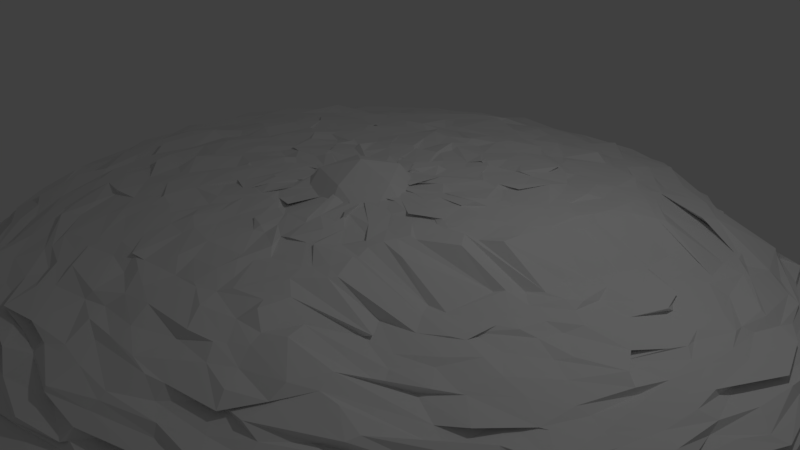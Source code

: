 # Source: BGisland.blend  (saved by Blender 2.79.0; exported with 4.5.12 LTS)
import bpy
from mathutils import Matrix  # noqa: F401  (used for matrix-valued properties, if any)

bpy.ops.wm.read_factory_settings(use_empty=True)
scene = bpy.context.scene
scene.name = 'Scene'

# ---- collections
col_collection_1 = bpy.data.collections.new('Collection 1'); scene.collection.children.link(col_collection_1)

# ---- world
world_world = bpy.data.worlds.new('World'); scene.world = world_world
world_world.color = (0.05088, 0.05088, 0.05088)
world_world.use_sun_shadow = False
world_world.sun_shadow_jitter_overblur = 0.0
world_world.cycles.sampling_method = 'MANUAL'

# ---- cameras
cam_camera = bpy.data.cameras.new('Camera')
cam_camera.clip_end = 100.0
cam_camera.lens = 35.0
cam_camera.sensor_width = 32.0
cam_camera.sensor_height = 18.0
cam_camera.ortho_scale = 7.314
cam_camera.dof.focus_distance = 0.0
cam_camera.dof.aperture_fstop = 128.0

# ---- lights
light_lamp = bpy.data.lights.new('Lamp', 'POINT')
light_lamp.transmission_factor = 0.0
light_lamp.cutoff_distance = 30.0
light_lamp.energy = 100.0
light_lamp.shadow_buffer_clip_start = 1.001
light_lamp.shadow_soft_size = 0.1
light_lamp.shadow_maximum_resolution = 0.006
light_lamp.use_absolute_resolution = True

# ---- meshes
me_sphere = bpy.data.meshes.new('Sphere')
me_sphere.from_pydata([(0.0365, 0.3392, 5.016), (0.05754, 0.3752, 5.001), (0.1407, 0.7942, 4.857), (-0.1348, 1.42, 4.819), (-0.1518, 1.664, 4.65), (-0.1499, 1.763, 4.81), (-0.1139, 2.161, 4.345), (-0.0254, 2.43, 4.385), (0.04556, 2.629, 4.378), (-0.002846, 2.983, 4.023), (0.06747, 2.921, 3.817), (0.01959, 3.415, 3.613), (-0.004091, 3.649, 3.417), (0.03315, 3.82, 3.19), (-0.0443, 4.15, 2.878), (0.01886, 4.08, 2.498), (0.01295, 4.207, 2.29), (0.1067, 4.474, 2.166), (-0.1286, 4.703, 1.897), (-0.1213, 4.622, 1.573), (0.08657, 4.945, 1.28), (-0.1913, 4.978, 0.7319), (-0.02602, 4.993, 0.7148), (0.06923, 4.97, 0.2187), (0.1943, 4.782, 0.04488), (0.02432, 0.2904, 5.027), (0.08631, 0.6201, 4.978), (-0.05086, 0.8487, 5.055), (0.1276, 1.218, 4.921), (0.3062, 1.474, 4.723), (0.2295, 1.819, 4.654), (0.1569, 1.976, 4.498), (0.4092, 2.427, 4.188), (0.4893, 2.804, 4.316), (0.3502, 2.872, 3.968), (0.4326, 3.253, 3.903), (0.4459, 3.366, 3.613), (0.3053, 3.589, 3.362), (0.4692, 3.717, 3.113), (0.5066, 4.013, 2.939), (0.6959, 4.361, 2.827), (0.5516, 4.343, 2.409), (0.6592, 4.374, 1.92), (0.7722, 4.749, 1.878), (0.7771, 4.6, 1.668), (0.7024, 4.781, 1.362), (0.4681, 4.957, 0.928), (0.513, 4.856, 0.775), (0.6273, 4.954, 0.3806), (0.8169, 4.944, 0.08411), (0.1813, 0.1506, 5.05), (0.1217, 0.6676, 5.153), (0.3478, 0.7744, 4.748), (0.4865, 1.184, 4.814), (0.3894, 1.756, 4.737), (0.4421, 1.599, 4.823), (0.5379, 2.023, 4.522), (0.4602, 2.384, 4.402), (0.6574, 2.599, 4.218), (0.6859, 2.758, 3.901), (0.7876, 2.937, 3.759), (1.027, 3.404, 3.854), (1.064, 3.532, 3.385), (1.054, 3.744, 2.995), (1.206, 3.826, 2.998), (0.9232, 4.19, 2.651), (1.104, 4.297, 2.386), (1.219, 4.532, 2.082), (1.201, 4.603, 1.924), (1.318, 4.773, 1.535), (1.32, 4.805, 1.146), (1.226, 4.598, 0.7295), (1.334, 4.858, 0.6396), (1.268, 4.727, 0.3423), (1.152, 4.812, 0.08197), (0.09887, 0.5097, 4.985), (0.08157, 0.5906, 4.957), (0.2549, 0.9772, 5.125), (0.3342, 1.054, 4.877), (0.5942, 1.554, 4.81), (0.7254, 1.505, 4.56), (0.7986, 1.973, 4.546), (1.144, 2.355, 4.45), (1.015, 2.506, 4.231), (0.9739, 2.641, 3.956), (0.9254, 2.838, 3.893), (1.268, 3.273, 3.539), (1.537, 3.164, 3.457), (1.451, 3.513, 3.227), (1.599, 3.854, 2.966), (1.518, 3.901, 2.698), (1.678, 4.328, 2.372), (1.676, 4.256, 2.149), (1.645, 4.325, 1.797), (1.757, 4.501, 1.536), (1.783, 4.418, 1.27), (1.82, 4.361, 0.9057), (1.753, 4.523, 0.5965), (1.783, 4.56, 0.4418), (1.866, 4.698, -0.2737), (0.07828, 0.1289, 5.093), (0.4596, 0.4283, 5.079), (0.3999, 0.785, 4.929), (0.7613, 1.167, 4.793), (0.672, 1.361, 4.734), (0.8964, 1.75, 4.585), (0.9685, 1.759, 4.682), (1.152, 2.107, 4.39), (1.273, 2.35, 4.169), (1.319, 2.495, 3.933), (1.707, 2.745, 3.778), (1.85, 3.092, 3.707), (1.723, 3.198, 3.443), (1.769, 3.27, 3.022), (1.972, 3.438, 2.988), (2.069, 3.515, 2.581), (2.142, 3.857, 2.391), (2.142, 3.93, 2.09), (2.075, 3.999, 1.859), (2.305, 4.154, 1.513), (2.315, 4.286, 1.249), (2.33, 4.231, 0.8778), (2.392, 4.343, 0.6158), (2.389, 4.382, 0.322), (2.536, 4.384, 0.2342), (0.2351, 0.2513, 5.082), (0.4004, 0.5123, 5.063), (0.4824, 0.7859, 4.982), (0.8972, 1.132, 4.873), (0.8896, 1.208, 4.727), (1.322, 1.317, 4.657), (1.134, 1.799, 4.517), (1.504, 2.064, 4.206), (1.394, 2.133, 4.121), (1.716, 2.385, 4.031), (1.897, 2.581, 3.86), (2.05, 2.829, 3.656), (2.168, 2.982, 3.356), (2.246, 3.12, 3.168), (2.176, 3.195, 2.929), (2.459, 3.493, 2.554), (2.647, 3.587, 2.379), (2.678, 3.675, 2.111), (2.75, 3.727, 1.875), (2.523, 3.897, 1.565), (2.87, 3.709, 1.247), (2.747, 3.715, 0.9155), (2.919, 3.824, 0.8157), (3.431, 4.15, -1.37), (2.866, 4.13, -0.009633), (0.4285, 0.31, 5.035), (0.4089, 0.4267, 4.965), (0.6519, 0.6672, 4.912), (0.8554, 0.9034, 4.796), (1.107, 1.116, 4.715), (1.07, 1.225, 4.752), (1.476, 1.722, 4.636), (1.677, 1.699, 4.365), (1.868, 1.986, 4.233), (2.003, 2.141, 3.915), (2.307, 2.349, 3.905), (2.32, 2.614, 3.646), (2.297, 2.866, 3.342), (2.52, 2.705, 2.948), (3.455, 3.137, 1.364), (2.902, 3.024, 2.671), (3.001, 3.229, 2.411), (3.621, 3.667, 0.7248), (3.615, 3.684, 0.4618), (3.671, 3.742, -0.04761), (3.94, 3.746, -0.05228), (3.845, 3.8, -0.5923), (3.846, 3.999, -0.7032), (3.856, 3.897, -1.19), (3.774, 3.892, -1.537), (0.1309, 0.203, 5.179), (0.4654, 0.4547, 5.09), (0.646, 0.6665, 4.998), (0.8476, 0.6165, 4.777), (1.273, 0.7552, 4.841), (1.161, 1.21, 4.55), (1.8, 1.301, 4.499), (1.846, 1.56, 4.378), (1.869, 1.664, 4.16), (2.292, 1.86, 4.061), (2.475, 2.034, 3.89), (2.714, 2.24, 3.573), (2.798, 2.327, 3.421), (3.497, 2.518, 1.581), (3.55, 2.805, 1.441), (3.642, 2.839, 1.069), (3.858, 3.004, 0.8836), (4.0, 3.05, 0.3379), (4.021, 3.182, 0.3074), (4.1, 3.252, 0.06697), (4.081, 3.368, -0.3117), (4.205, 3.135, -0.3911), (4.38, 3.476, -0.6612), (4.207, 3.503, -1.223), (4.277, 3.38, -1.562), (0.08058, 0.1476, 4.986), (0.3414, 0.4303, 4.857), (0.8133, 0.4863, 4.894), (1.077, 0.5332, 4.952), (1.49, 0.7488, 4.689), (1.582, 0.9385, 4.677), (1.746, 1.223, 4.488), (2.191, 1.306, 4.399), (2.261, 1.572, 4.222), (2.38, 1.491, 3.966), (3.107, 1.915, 2.42), (3.407, 2.132, 2.136), (3.598, 2.065, 1.774), (3.797, 2.42, 1.651), (3.836, 2.185, 1.424), (3.839, 2.523, 1.345), (4.238, 2.708, 0.6741), (4.427, 2.562, 0.7311), (4.333, 2.792, 0.4256), (4.311, 2.789, -0.07505), (4.506, 2.863, -0.2739), (4.636, 2.607, -0.6271), (4.786, 2.795, -0.9224), (4.821, 2.725, -1.303), (4.814, 3.119, -1.354), (0.2636, 0.1841, 4.992), (0.3348, 0.1377, 5.089), (0.8816, 0.5185, 4.89), (1.31, 0.5367, 5.062), (1.413, 0.6418, 4.745), (1.419, 0.9177, 4.732), (2.168, 0.8988, 4.427), (2.19, 1.008, 4.371), (2.418, 1.147, 4.227), (3.106, 1.507, 2.476), (3.137, 1.44, 2.491), (3.395, 1.607, 2.18), (3.682, 1.839, 1.939), (3.9, 1.91, 1.469), (4.29, 1.884, 1.468), (4.36, 1.863, 1.324), (4.499, 1.94, 0.8315), (4.546, 2.15, 0.6142), (4.615, 2.207, 0.3275), (4.705, 2.394, 0.02807), (4.806, 2.31, -0.2383), (4.939, 2.201, -0.4501), (4.933, 2.332, -0.8481), (4.997, 2.478, -1.15), (4.995, 2.364, -1.511), (0.1854, 0.07419, 5.034), (0.6083, 0.2033, 4.973), (0.9252, 0.335, 4.985), (1.218, 0.3895, 4.877), (1.216, 0.3253, 4.792), (1.81, 0.5508, 4.581), (2.006, 0.6534, 4.502), (2.215, 0.8043, 4.316), (2.987, 1.051, 2.769), (3.347, 0.9577, 2.468), (3.624, 1.244, 2.435), (3.493, 1.351, 2.296), (4.099, 1.423, 1.709), (4.314, 1.278, 1.55), (4.284, 1.465, 1.323), (4.391, 1.555, 1.014), (4.772, 1.766, 0.8697), (4.762, 1.593, 0.6736), (4.921, 1.722, 0.3025), (5.073, 1.888, 0.237), (5.163, 1.89, -0.3348), (5.038, 1.545, -0.4858), (5.154, 1.704, -0.9203), (5.259, 1.698, -1.218), (5.38, 1.926, -1.374), (0.328, 0.06412, 5.054), (0.4678, 0.2197, 4.968), (0.8653, 0.1701, 4.932), (1.215, 0.4669, 4.828), (1.492, 0.2663, 4.765), (1.806, 0.4495, 4.527), (2.091, 0.4074, 4.522), (2.879, 0.688, 2.7), (3.092, 0.6929, 2.788), (3.481, 0.7581, 2.464), (3.734, 0.8705, 2.479), (3.733, 0.9916, 2.084), (4.068, 0.9064, 1.894), (4.135, 0.7348, 1.736), (4.435, 0.987, 1.436), (4.608, 1.008, 1.171), (4.984, 1.103, 0.9573), (4.884, 1.094, 0.5743), (5.041, 1.097, 0.5092), (5.104, 1.138, 0.06923), (5.23, 1.129, -0.2762), (5.277, 1.357, -0.5924), (5.329, 1.104, -0.8984), (5.356, 1.238, -1.12), (5.358, 1.049, -1.65), (0.295, 0.01782, 4.942), (0.5963, 0.07675, 4.976), (1.075, 0.03287, 4.92), (1.343, -0.1416, 4.733), (1.516, 0.03361, 4.688), (1.835, 0.001937, 4.463), (2.091, 0.1295, 4.636), (2.746, 0.3962, 2.875), (3.113, 0.2378, 2.883), (3.157, 0.4643, 2.548), (3.546, 0.4548, 2.408), (4.068, 0.3653, 1.983), (4.157, 0.5751, 1.878), (4.273, 0.4547, 1.657), (4.412, 0.5738, 1.511), (4.64, 0.2829, 1.288), (4.665, 0.6368, 0.7334), (4.987, 0.5302, 0.5987), (5.202, 0.3237, 0.1619), (5.375, 0.4051, -0.1431), (5.304, 0.5482, -0.3231), (5.403, 0.4996, -0.5478), (5.41, 0.5203, -0.8953), (5.513, 0.3163, -1.107), (5.442, 0.5439, -1.501), (0.3227, -0.2334, 5.115), (0.5767, 0.00383, 4.928), (0.9753, -0.245, 4.979), (1.315, -0.03187, 4.887), (1.491, -0.1149, 4.741), (1.69, -0.06605, 4.706), (2.75, 0.06439, 2.97), (2.982, 0.09595, 3.005), (3.138, 0.07031, 2.721), (3.335, -0.03929, 2.507), (3.858, 0.01074, 2.198), (3.812, 0.07589, 1.916), (3.844, -0.156, 1.898), (4.307, -0.01231, 1.685), (4.509, -0.02554, 1.422), (4.667, -0.09232, 1.198), (4.839, 0.008318, 0.814), (4.845, -0.1587, 0.4167), (5.032, 0.0138, 0.2951), (5.198, -0.06221, 0.008596), (5.179, -0.1022, -0.06697), (5.402, -0.04512, -0.7203), (5.439, -0.01049, -0.9835), (5.54, -0.1716, -1.238), (5.34, -0.1444, -1.488), (0.3703, 0.02914, 4.959), (0.6162, -0.1165, 4.968), (0.8911, -0.1931, 4.924), (1.099, -0.07069, 4.763), (1.471, -0.165, 4.728), (1.866, -0.306, 4.739), (2.554, -0.03745, 2.797), (2.782, -0.25, 2.888), (3.044, -0.313, 2.71), (3.238, -0.2497, 2.291), (3.576, -0.5166, 2.335), (4.045, -0.3089, 2.248), (4.187, -0.4016, 1.92), (4.211, -0.36, 1.502), (4.306, -0.3947, 1.632), (4.615, -0.5601, 1.176), (4.814, -0.658, 1.057), (4.952, -0.7439, 0.6403), (4.864, -0.6757, 0.2542), (5.152, -0.7868, -0.1583), (5.188, -0.6305, -0.2159), (5.272, -0.6795, -0.585), (5.332, -0.5794, -0.7517), (5.308, -0.735, -1.218), (5.359, -0.4545, -1.385), (0.2909, -0.09782, 5.015), (0.5318, -0.1106, 4.952), (0.7536, -0.4333, 4.778), (1.146, -0.3527, 4.84), (1.439, -0.5725, 4.768), (2.365, -0.3322, 2.971), (2.472, -0.2535, 3.127), (2.758, -0.5545, 2.861), (2.982, -0.6306, 2.769), (3.149, -0.5562, 2.486), (3.437, -0.6584, 2.166), (3.714, -0.8061, 2.099), (3.96, -1.009, 1.856), (4.095, -0.9686, 1.575), (4.293, -1.031, 1.446), (4.473, -1.073, 1.242), (4.775, -1.307, 0.9252), (4.755, -1.179, 0.6338), (4.871, -1.205, 0.3329), (4.962, -1.192, 0.08791), (5.231, -1.363, -0.2116), (5.307, -1.374, -0.563), (4.968, -1.324, -0.8593), (5.274, -1.192, -1.228), (5.145, -1.267, -1.624), (0.3225, -0.0149, 5.015), (0.4607, -0.2063, 4.978), (0.7431, -0.5938, 4.763), (1.359, -0.5731, 4.885), (1.308, -0.7315, 4.852), (1.564, -0.8961, 4.508), (2.305, -0.98, 2.928), (2.777, -0.7524, 2.803), (2.643, -0.9897, 2.607), (3.06, -0.9908, 2.449), (3.313, -1.266, 2.396), (3.627, -1.284, 2.066), (3.901, -1.462, 1.727), (3.978, -1.411, 1.672), (4.262, -1.695, 1.533), (4.366, -1.569, 1.21), (4.531, -1.715, 0.8966), (4.706, -1.609, 0.6402), (4.808, -1.503, 0.2528), (4.837, -1.8, 0.0855), (4.782, -1.979, -0.2912), (4.988, -1.984, -0.528), (4.86, -1.753, -0.6771), (5.018, -1.667, -1.151), (4.853, -1.879, -1.592), (0.2648, -0.1675, 4.99), (0.3982, -0.4067, 4.953), (0.7299, -0.2659, 4.817), (1.059, -0.6436, 4.841), (1.265, -0.8954, 4.898), (2.09, -1.028, 2.993), (2.559, -1.005, 2.851), (2.605, -1.242, 2.834), (2.736, -1.143, 2.711), (3.022, -1.214, 2.61), (3.139, -1.696, 2.218), (3.222, -1.672, 2.143), (3.555, -1.958, 2.043), (3.609, -1.576, 1.665), (3.805, -1.878, 1.648), (3.927, -1.942, 1.227), (4.155, -2.124, 0.8952), (4.259, -2.207, 0.5602), (4.43, -2.323, 0.5382), (4.233, -2.23, 0.08506), (4.658, -2.371, -0.04645), (4.619, -2.412, -0.5634), (4.371, -2.74, 0.6236), (4.656, -2.44, -1.249), (4.698, -2.441, -1.495), (0.2469, -0.3469, 5.073), (0.3374, -0.195, 4.799), (0.8464, -0.7385, 4.932), (1.113, -1.011, 4.828), (1.204, -1.066, 4.734), (1.267, -1.252, 4.62), (2.179, -1.204, 3.016), (2.338, -1.44, 2.83), (2.769, -1.51, 2.661), (2.78, -1.627, 2.409), (2.998, -1.89, 2.42), (2.889, -1.977, 2.093), (3.279, -2.142, 1.906), (3.531, -2.234, 1.547), (3.114, -2.839, 2.845), (3.609, -2.403, 1.155), (3.844, -2.584, 0.8915), (3.911, -2.488, 0.5537), (3.703, -3.088, 1.804), (4.321, -2.713, 0.08509), (3.498, -3.045, 1.111), (3.767, -3.106, 0.9949), (3.781, -3.145, 0.5598), (3.62, -3.041, 0.2759), (3.863, -3.148, 0.03742), (0.08509, -0.2745, 4.928), (0.5435, -0.3198, 4.731), (0.42, -0.7254, 4.983), (1.062, -0.8988, 4.659), (0.933, -1.206, 4.639), (1.23, -1.299, 4.66), (1.416, -1.666, 4.554), (1.94, -1.57, 2.935), (2.405, -1.809, 2.653), (2.535, -1.988, 2.52), (2.642, -2.163, 2.266), (2.456, -2.573, 3.639), (2.534, -2.802, 3.419), (2.766, -2.778, 3.246), (3.088, -2.984, 2.836), (2.839, -3.146, 2.512), (3.027, -3.14, 2.482), (3.065, -3.52, 2.249), (3.394, -3.338, 1.782), (3.173, -3.498, 1.537), (3.385, -3.552, 1.28), (3.483, -3.825, 0.9639), (3.398, -3.574, 0.6293), (3.512, -3.725, 0.304), (3.719, -3.79, -0.1792), (0.03569, -0.306, 4.914), (0.3854, -0.4719, 4.958), (0.5856, -0.8885, 5.153), (0.732, -0.9906, 4.842), (0.7681, -1.459, 4.806), (1.218, -1.593, 4.566), (1.371, -1.757, 4.556), (2.139, -1.829, 3.074), (2.044, -1.872, 2.901), (1.739, -2.347, 3.936), (1.841, -2.616, 4.093), (2.309, -2.986, 3.738), (2.338, -3.197, 3.332), (2.387, -3.056, 3.325), (2.341, -3.482, 3.144), (2.563, -3.481, 2.676), (2.63, -3.631, 2.408), (2.803, -3.75, 2.177), (2.767, -3.81, 1.828), (2.893, -4.023, 1.447), (2.853, -3.725, 1.368), (2.886, -4.132, 0.817), (2.992, -4.09, 0.6149), (2.982, -4.348, 0.2138), (2.752, -4.159, -0.01905), (0.09778, -0.4241, 5.168), (0.3077, -0.5596, 4.982), (0.5661, -0.8861, 4.674), (0.592, -1.185, 4.912), (0.7078, -1.334, 4.715), (1.061, -1.71, 4.505), (1.119, -2.044, 4.564), (1.373, -2.222, 4.39), (1.336, -2.595, 4.457), (1.566, -2.724, 3.899), (1.642, -2.899, 3.828), (1.795, -3.138, 3.508), (1.977, -3.406, 3.539), (2.099, -3.574, 3.165), (1.935, -3.462, 2.972), (2.176, -3.74, 2.574), (2.448, -3.983, 2.5), (2.234, -4.078, 2.172), (2.265, -3.875, 1.967), (2.352, -4.232, 1.558), (2.425, -4.333, 1.251), (2.348, -4.479, 1.199), (2.58, -4.354, 0.4056), (2.489, -4.448, 0.3083), (2.487, -4.44, -0.005666), (0.06835, -0.08983, 4.875), (0.203, -0.4926, 4.927), (0.291, -0.981, 4.889), (0.5377, -1.146, 4.887), (0.4618, -1.558, 4.814), (0.6499, -1.464, 4.678), (0.9982, -1.799, 4.52), (0.8475, -2.547, 4.425), (1.226, -2.445, 4.401), (1.242, -2.78, 4.045), (1.466, -3.038, 3.756), (1.362, -3.119, 3.823), (1.543, -3.312, 3.574), (1.463, -3.699, 3.22), (1.511, -3.831, 2.714), (1.775, -3.969, 2.689), (1.922, -4.016, 2.273), (1.932, -4.218, 2.082), (1.595, -4.091, 1.892), (1.825, -4.303, 1.5), (1.846, -4.602, 1.281), (1.811, -4.854, 0.9633), (2.046, -4.876, 0.6162), (1.841, -4.715, 0.4925), (1.83, -4.664, -0.01216), (0.07317, -0.3756, 5.04), (0.1275, -0.638, 5.182), (0.1685, -0.8644, 5.089), (0.3123, -1.212, 4.846), (0.3284, -1.578, 4.656), (0.6023, -1.907, 4.458), (0.5177, -2.061, 4.481), (0.6538, -2.41, 4.346), (0.7262, -2.666, 4.214), (0.8402, -2.93, 4.242), (1.062, -3.212, 3.99), (0.9918, -3.287, 3.483), (0.942, -3.724, 3.404), (1.246, -3.77, 3.331), (1.122, -4.096, 2.87), (1.142, -4.188, 2.698), (1.161, -4.28, 2.395), (1.2, -4.46, 2.135), (1.17, -4.588, 1.578), (1.124, -4.509, 1.726), (1.315, -4.566, 1.255), (1.36, -4.88, 0.9205), (1.238, -4.946, 0.5695), (1.291, -4.746, 0.321), (1.517, -4.959, -0.1898), (-0.1161, -0.2017, 5.076), (0.05856, -0.6028, 5.245), (0.2622, -1.145, 4.949), (-0.01774, -1.218, 4.873), (0.08764, -1.434, 4.731), (0.4833, -1.804, 4.764), (0.4076, -2.198, 4.563), (0.3859, -2.434, 4.444), (0.4111, -2.735, 4.22), (0.4987, -2.762, 4.197), (0.3686, -3.239, 3.934), (0.5213, -3.511, 3.59), (0.4916, -3.718, 3.388), (0.3456, -3.814, 3.075), (0.5988, -4.099, 2.969), (0.6258, -4.434, 2.694), (0.6527, -4.465, 2.512), (0.695, -4.42, 2.016), (0.6459, -4.747, 1.848), (0.5952, -4.767, 1.525), (0.6523, -4.736, 1.261), (0.7519, -5.103, 0.703), (0.6204, -4.923, 0.6224), (0.666, -4.916, 0.2896), (0.5868, -5.224, 0.05486), (-0.004856, -0.3109, 5.019), (0.2463, -0.469, 4.918), (0.0963, -0.7468, 5.031), (-0.02634, -1.264, 4.817), (-0.001149, -1.608, 4.816), (0.1045, -1.631, 4.557), (0.3567, -2.103, 4.524), (-0.009082, -2.48, 4.301), (0.09717, -2.769, 4.047), (0.04273, -3.11, 3.977), (-0.01435, -3.29, 3.783), (-0.04837, -3.501, 3.382), (0.07357, -3.726, 3.427), (0.2201, -4.057, 3.022), (0.02543, -4.178, 2.896), (-0.024, -4.297, 2.424), (0.009617, -4.29, 2.511), (0.03268, -4.61, 2.096), (0.09512, -4.671, 1.853), (0.1164, -4.839, 1.305), (0.06979, -4.803, 1.257), (0.0675, -5.016, 0.8978), (0.03469, -5.184, 0.6828), (0.123, -5.222, 0.385), (0.2459, -5.046, -0.05692), (-0.1738, -0.2513, 5.076), (-0.0922, -0.632, 4.923), (-0.2781, -1.034, 4.696), (-0.2181, -1.201, 4.831), (-0.21, -1.546, 4.852), (-0.006971, -1.699, 4.644), (-0.1574, -2.201, 4.581), (-0.1534, -2.578, 4.394), (-0.4026, -2.849, 4.109), (-0.2796, -2.989, 4.047), (-0.443, -3.076, 3.686), (-0.3278, -3.489, 3.659), (-0.3295, -3.581, 3.344), (-0.3474, -4.135, 3.223), (-0.2985, -3.935, 2.887), (-0.4225, -4.208, 2.611), (-0.2851, -4.472, 2.623), (-0.4043, -4.292, 1.981), (-0.5223, -4.577, 2.026), (-0.3743, -4.922, 1.659), (-0.5776, -4.735, 1.454), (-0.31, -4.975, 0.9081), (-0.7137, -5.225, 0.7226), (-0.372, -4.964, 0.4535), (-0.5624, -4.964, 0.03909), (-0.1579, -0.3842, 4.862), (-0.2493, -0.7281, 4.886), (-0.1567, -1.101, 5.042), (-0.3827, -1.07, 4.993), (-0.1895, -1.531, 4.739), (-0.4698, -1.869, 4.549), (-0.5667, -2.123, 4.54), (-0.5729, -2.277, 4.423), (-0.5861, -2.892, 4.238), (-0.634, -2.837, 4.118), (-0.8054, -3.01, 3.856), (-0.9644, -3.414, 3.739), (-0.8123, -3.68, 3.329), (-0.9587, -3.833, 3.251), (-0.8573, -4.217, 3.105), (-0.8126, -4.057, 2.785), (-1.076, -4.314, 2.664), (-0.9054, -4.586, 2.094), (-1.089, -4.559, 1.687), (-1.266, -4.396, 1.381), (-0.9792, -4.864, 1.436), (-1.236, -5.075, 0.8536), (-1.443, -4.857, 0.4836), (-1.418, -4.663, 0.1613), (-1.288, -4.593, -0.001486), (-0.08516, -0.3087, 5.006), (-0.05906, -0.7132, 4.895), (-0.3488, -0.8318, 4.865), (-0.345, -1.121, 4.743), (-0.4623, -1.65, 4.627), (-0.6722, -1.719, 4.644), (-0.8166, -1.984, 4.632), (-0.888, -2.238, 4.384), (-0.8985, -2.589, 4.202), (-1.008, -2.807, 4.045), (-1.245, -3.089, 3.793), (-1.174, -3.256, 3.561), (-1.263, -3.458, 3.415), (-1.238, -3.575, 2.975), (-1.36, -3.78, 2.94), (-1.472, -3.971, 2.648), (-1.547, -4.236, 2.466), (-1.657, -4.236, 2.277), (-1.668, -4.416, 1.776), (-1.675, -4.5, 1.543), (-1.753, -4.477, 1.293), (-1.838, -4.662, 1.061), (-1.827, -4.637, 0.6198), (-1.816, -4.59, 0.2587), (-1.583, -4.52, -0.05163), (-0.233, -0.2997, 4.997), (-0.3409, -0.5799, 4.953), (-0.6566, -0.8701, 4.78), (-0.5463, -1.075, 4.837), (-0.8003, -1.293, 4.707), (-0.8313, -1.464, 4.571), (-0.9646, -1.813, 4.504), (-1.15, -2.108, 4.376), (-1.29, -2.357, 4.233), (-1.537, -2.473, 4.028), (-1.31, -2.929, 3.867), (-1.777, -3.138, 3.579), (-1.676, -3.336, 3.376), (-1.73, -3.407, 3.232), (-1.889, -3.706, 2.874), (-2.151, -3.909, 2.761), (-1.923, -4.005, 2.214), (-2.135, -4.022, 2.158), (-2.133, -4.148, 2.013), (-2.17, -4.221, 1.511), (-2.273, -4.313, 1.249), (-2.348, -4.113, 1.028), (-2.312, -4.426, 0.6043), (-2.295, -4.601, 0.2427), (-2.371, -4.459, 0.03261), (-0.2411, -0.1863, 4.992), (-0.2291, -0.447, 5.02), (-0.5535, -0.7307, 4.925), (-0.7169, -1.082, 4.813), (-0.7041, -1.119, 4.846), (-1.073, -1.489, 4.635), (-1.016, -1.645, 4.428), (-1.402, -1.963, 4.372), (-1.549, -2.137, 4.231), (-1.75, -2.396, 4.047), (-1.832, -2.563, 3.848), (-2.205, -2.725, 3.474), (-2.379, -2.905, 3.464), (-2.167, -3.044, 3.193), (-2.279, -3.339, 2.965), (-2.42, -3.49, 2.677), (-2.5, -3.386, 2.288), (-2.535, -3.716, 2.121), (-2.528, -3.88, 2.012), (-2.878, -3.74, 1.677), (-2.66, -4.156, 1.32), (-2.736, -4.057, 1.118), (-2.849, -4.101, 0.624), (-2.959, -3.861, 0.4678), (-2.803, -4.128, -0.1628), (-0.08571, -0.2146, 4.95), (-0.6637, -0.2887, 5.01), (-0.6943, -0.5794, 4.814), (-0.8869, -0.852, 4.822), (-1.19, -0.9467, 4.589), (-1.376, -1.174, 4.451), (-1.53, -1.519, 4.53), (-1.605, -1.918, 4.469), (-1.671, -1.83, 4.311), (-1.971, -2.133, 4.027), (-2.352, -2.175, 3.767), (-2.354, -2.473, 3.684), (-2.558, -2.661, 3.442), (-2.642, -2.753, 3.187), (-2.766, -2.94, 2.94), (-2.941, -3.031, 2.487), (-3.023, -3.195, 2.44), (-3.102, -3.282, 2.21), (-3.032, -3.386, 1.929), (-3.323, -3.246, 1.357), (-3.203, -3.56, 1.166), (-3.308, -3.575, 0.8734), (-3.148, -3.857, 0.7891), (-3.374, -3.677, 0.2638), (-3.339, -3.739, 0.01871), (-0.01614, -0.3119, 5.108), (-0.4525, -0.262, 4.896), (-0.7082, -0.57, 4.916), (-0.9496, -0.7029, 4.945), (-1.0, -1.151, 4.666), (-1.309, -1.04, 4.669), (-1.55, -1.47, 4.475), (-1.987, -1.648, 4.336), (-2.066, -1.691, 4.271), (-2.26, -1.849, 4.057), (-2.329, -2.178, 4.042), (-2.728, -2.1, 3.809), (-2.801, -2.323, 3.424), (-3.109, -2.304, 3.206), (-3.117, -2.58, 2.939), (-3.492, -2.734, 2.608), (-3.258, -2.823, 2.597), (-3.635, -3.01, 1.908), (-3.655, -2.928, 1.938), (-3.683, -3.061, 1.54), (-3.752, -3.057, 1.197), (-3.816, -3.143, 0.9153), (-3.814, -3.175, 0.6481), (-3.673, -3.138, 0.2835), (-3.727, -3.54, -0.0825), (-0.3811, -0.1908, 5.239), (-0.647, -0.1542, 4.855), (-0.7408, -0.6091, 4.856), (-1.053, -0.6615, 4.852), (-1.228, -0.9735, 4.679), (-1.578, -1.024, 4.676), (-1.831, -1.108, 4.518), (-2.061, -1.298, 4.348), (-2.188, -1.346, 4.234), (-2.438, -1.662, 3.966), (-2.816, -1.8, 3.833), (-2.756, -1.885, 3.535), (-3.132, -2.03, 3.318), (-3.347, -1.903, 3.095), (-3.648, -2.136, 2.976), (-3.493, -2.112, 2.555), (-3.719, -2.315, 2.503), (-3.923, -2.511, 2.112), (-3.961, -2.509, 1.83), (-4.074, -2.43, 1.637), (-3.983, -2.579, 1.265), (-4.144, -2.479, 1.081), (-3.925, -2.607, 0.5794), (-4.352, -2.801, 0.1141), (-4.171, -2.573, -0.004418), (-0.3156, -0.004932, 4.927), (-0.5712, -0.2823, 4.964), (-0.8325, -0.1752, 4.826), (-1.068, -0.4215, 4.822), (-1.445, -0.6833, 4.778), (-1.631, -0.6654, 4.697), (-1.76, -0.7587, 4.468), (-2.419, -0.9629, 4.518), (-2.418, -1.245, 4.136), (-2.803, -1.34, 4.21), (-2.73, -1.251, 3.835), (-2.883, -1.439, 3.714), (-3.276, -1.748, 3.422), (-3.319, -1.512, 3.007), (-3.51, -1.758, 3.131), (-3.778, -1.882, 2.521), (-4.18, -1.814, 2.355), (-4.088, -1.962, 2.418), (-4.159, -1.808, 1.792), (-4.513, -1.903, 1.394), (-4.344, -2.006, 1.299), (-4.512, -2.15, 0.9329), (-4.412, -2.078, 0.4551), (-4.525, -2.018, 0.211), (-4.772, -2.184, -0.1512), (-0.3949, -0.158, 5.086), (-0.5816, -0.1895, 4.956), (-0.9129, -0.08554, 4.964), (-1.287, -0.3133, 4.868), (-1.471, -0.6906, 4.605), (-1.687, -0.5968, 4.671), (-2.016, -0.4916, 4.475), (-2.385, -0.6532, 4.336), (-2.29, -0.7804, 4.364), (-2.568, -0.98, 3.892), (-3.031, -0.9955, 3.852), (-3.312, -1.106, 3.577), (-3.272, -0.96, 3.275), (-3.663, -1.192, 3.186), (-4.022, -1.204, 2.928), (-3.947, -1.419, 2.676), (-4.212, -1.157, 2.418), (-4.138, -1.313, 2.05), (-4.428, -1.436, 1.84), (-4.608, -1.496, 1.509), (-4.662, -1.493, 1.446), (-4.698, -1.6, 0.7172), (-4.755, -1.415, 0.4796), (-4.783, -1.586, 0.2413), (-4.793, -1.664, 0.03203), (-0.5251, -0.1199, 4.958), (-0.6599, 0.1045, 5.012), (-0.7993, -0.151, 4.911), (-1.137, -0.2315, 4.785), (-1.394, -0.2375, 4.975), (-1.739, -0.324, 4.694), (-2.093, -0.4125, 4.502), (-2.373, -0.4695, 4.376), (-2.454, -0.6442, 4.304), (-2.91, -0.5376, 4.022), (-3.096, -0.5802, 3.755), (-3.542, -0.8394, 3.729), (-3.559, -0.6683, 3.442), (-3.902, -0.7212, 3.291), (-3.983, -0.7971, 2.946), (-4.367, -0.7181, 2.668), (-4.342, -0.9463, 2.378), (-4.474, -0.8739, 2.151), (-4.537, -0.6942, 1.875), (-4.684, -0.7759, 1.718), (-4.585, -0.8772, 1.334), (-4.652, -0.8116, 0.8407), (-4.875, -1.028, 0.5787), (-4.88, -0.9557, 0.3982), (-4.697, -0.7809, -0.1069), (-0.202, -0.04664, 4.906), (-0.6888, 0.002036, 4.899), (-0.9427, -0.09319, 4.906), (-1.303, -0.1201, 4.915), (-1.556, -0.1026, 4.6), (-1.795, -0.02393, 4.516), (-2.146, -0.1334, 4.562), (-2.413, -0.1403, 4.383), (-2.719, -0.2632, 4.313), (-3.059, -0.1249, 3.874), (-3.343, -0.1021, 4.072), (-3.486, -0.1851, 3.668), (-3.637, -0.2232, 3.408), (-3.897, -0.1705, 3.348), (-4.24, -0.2837, 2.842), (-4.233, -0.1531, 2.773), (-4.382, -0.2878, 2.199), (-4.623, -0.2418, 2.022), (-4.625, -0.3168, 1.791), (-4.742, -0.2979, 1.538), (-4.787, -0.2029, 1.144), (-4.785, -0.2492, 0.9206), (-5.138, -0.4287, 0.8018), (-4.992, -0.2872, 0.3465), (-4.988, -0.31, 0.003637), (-0.33, -0.2394, 5.027), (-0.625, 0.03275, 4.958), (-0.8209, -0.03604, 4.934), (-1.205, 0.1383, 4.771), (-1.525, 0.09217, 4.776), (-1.608, 0.2321, 4.789), (-2.193, 0.1742, 4.481), (-2.349, 0.2307, 4.423), (-2.771, 0.1439, 4.085), (-2.857, 0.03657, 3.921), (-3.131, 0.2463, 3.896), (-3.399, 0.1552, 3.62), (-3.678, 0.1949, 3.323), (-3.716, 0.2885, 3.124), (-4.111, 0.1721, 2.826), (-3.979, 0.2856, 2.537), (-4.48, 0.1741, 2.432), (-4.412, 0.1371, 2.278), (-4.616, 0.3485, 1.934), (-4.945, 0.3831, 1.71), (-4.745, 0.1654, 1.39), (-5.05, 0.3977, 0.7435), (-5.009, 0.4218, 0.7011), (-5.036, 0.4769, 0.1147), (-4.992, 0.3786, -0.04201), (-0.5236, -0.1203, 5.068), (-0.5246, 0.02504, 4.815), (-1.081, 0.3065, 4.96), (-1.108, 0.2256, 4.951), (-1.674, 0.1058, 4.804), (-1.901, 0.5598, 4.58), (-1.839, 0.4788, 4.515), (-2.363, 0.4705, 4.401), (-2.484, 0.2883, 4.265), (-2.884, 0.4922, 4.152), (-3.177, 0.6541, 3.922), (-3.362, 0.6406, 3.645), (-3.59, 0.7832, 3.488), (-3.62, 0.6919, 3.127), (-3.871, 0.7374, 2.854), (-4.213, 0.8029, 2.829), (-4.258, 1.033, 2.543), (-4.483, 0.8622, 2.134), (-4.611, 0.7251, 1.876), (-4.551, 0.9336, 1.595), (-4.71, 0.854, 1.359), (-4.964, 0.9272, 0.7844), (-4.983, 0.8447, 0.6428), (-5.025, 1.002, 0.3639), (-4.908, 0.9402, 0.001616), (-0.2762, 0.03498, 4.815), (-0.5519, 0.1445, 4.902), (-0.7553, 0.43, 4.842), (-1.157, 0.3328, 5.039), (-1.469, 0.4768, 4.758), (-1.788, 0.5138, 4.75), (-1.947, 0.7029, 4.765), (-2.292, 0.8674, 4.433), (-2.415, 0.8459, 4.004), (-2.827, 0.9913, 4.018), (-2.768, 0.9105, 3.891), (-3.204, 1.091, 3.67), (-3.468, 1.258, 3.452), (-3.661, 1.153, 3.172), (-3.904, 1.172, 3.01), (-4.055, 1.324, 2.719), (-4.159, 1.353, 2.389), (-4.53, 1.307, 2.226), (-4.498, 1.552, 1.981), (-4.54, 1.525, 1.664), (-4.625, 1.565, 1.362), (-4.684, 1.395, 1.087), (-4.738, 1.541, 0.7469), (-4.567, 1.37, 0.4751), (-4.704, 1.398, -0.08932), (-0.405, 0.1569, 4.726), (-0.507, 0.3683, 4.827), (-0.9603, 0.3669, 4.909), (-1.268, 0.287, 4.917), (-1.398, 0.6576, 4.755), (-1.608, 0.841, 4.466), (-1.848, 1.031, 4.49), (-2.267, 0.8359, 4.187), (-2.531, 1.268, 4.207), (-2.509, 1.416, 4.007), (-2.943, 1.452, 3.882), (-2.94, 1.608, 3.589), (-3.359, 1.515, 3.457), (-3.473, 1.662, 3.095), (-3.944, 1.675, 2.994), (-3.806, 1.83, 2.818), (-3.96, 1.814, 2.369), (-4.173, 1.964, 2.162), (-4.125, 1.95, 1.789), (-4.301, 1.996, 1.445), (-4.34, 2.037, 1.303), (-4.364, 2.065, 1.067), (-4.456, 2.097, 0.5964), (-4.507, 2.29, 0.15), (-4.539, 2.134, -0.01606), (-0.266, 0.2783, 5.066), (-0.5317, 0.3343, 4.958), (-0.8441, 0.5223, 4.898), (-1.044, 0.6764, 4.862), (-1.208, 0.8813, 4.608), (-1.326, 0.8557, 4.762), (-1.982, 0.9245, 4.481), (-1.977, 1.165, 4.364), (-2.343, 1.41, 4.189), (-2.737, 1.446, 4.032), (-2.883, 1.732, 3.719), (-2.762, 1.753, 3.562), (-2.977, 2.052, 3.288), (-3.273, 2.225, 3.429), (-3.423, 2.151, 2.961), (-3.637, 2.315, 2.423), (-3.637, 2.474, 2.168), (-3.823, 2.327, 2.328), (-3.853, 2.398, 1.868), (-4.13, 2.282, 1.47), (-4.11, 2.643, 1.139), (-4.02, 2.79, 0.9333), (-4.129, 2.654, 0.6522), (-4.249, 2.6, 0.2956), (-4.114, 2.723, 0.02429), (-0.1932, 0.1284, 5.021), (-0.4151, 0.2774, 5.001), (-0.4751, 0.4302, 4.913), (-1.022, 0.7536, 5.099), (-1.064, 1.031, 4.784), (-1.409, 0.9766, 4.637), (-1.636, 1.345, 4.511), (-1.708, 1.658, 4.469), (-1.921, 1.726, 4.201), (-2.279, 1.865, 3.953), (-2.501, 2.035, 3.966), (-2.449, 2.053, 3.714), (-2.739, 2.213, 3.306), (-2.787, 2.48, 3.088), (-3.208, 2.364, 2.826), (-3.224, 2.765, 2.718), (-3.379, 2.75, 2.352), (-3.419, 2.704, 2.142), (-3.563, 2.967, 1.849), (-3.702, 2.759, 1.514), (-3.734, 3.113, 1.3), (-3.826, 3.161, 0.9253), (-3.914, 3.093, 0.5941), (-3.809, 2.982, 0.1392), (-3.857, 3.171, -0.02032), (-0.2367, 0.05572, 5.088), (-0.4707, 0.7069, 4.905), (-0.7235, 0.7656, 4.786), (-0.8682, 0.6923, 4.89), (-1.069, 1.116, 4.732), (-1.226, 1.29, 4.604), (-1.495, 1.46, 4.507), (-1.733, 1.52, 4.531), (-1.793, 1.795, 4.069), (-2.051, 2.214, 4.105), (-2.143, 2.326, 3.821), (-2.288, 2.479, 3.7), (-2.241, 2.528, 3.425), (-2.453, 2.917, 3.134), (-2.757, 2.781, 2.761), (-2.901, 3.118, 2.682), (-3.007, 3.187, 2.51), (-3.098, 3.476, 1.946), (-3.14, 3.443, 1.793), (-3.095, 3.593, 1.561), (-3.276, 3.494, 1.325), (-3.306, 3.59, 0.8967), (-3.433, 3.65, 0.7055), (-3.398, 3.528, 0.05553), (-3.668, 3.688, 0.03663), (-0.09692, 0.2229, 5.033), (-0.5123, 0.266, 4.902), (-0.6919, 0.6503, 4.841), (-0.7393, 1.005, 4.85), (-0.9073, 1.255, 4.858), (-1.13, 1.606, 4.521), (-1.273, 1.723, 4.48), (-1.377, 1.98, 4.363), (-1.561, 2.155, 4.36), (-1.704, 2.246, 4.127), (-1.669, 2.381, 3.84), (-1.985, 2.763, 3.638), (-2.177, 2.924, 3.436), (-2.345, 3.072, 3.224), (-2.364, 3.359, 2.935), (-2.607, 3.384, 2.65), (-2.607, 3.333, 2.486), (-2.705, 3.64, 2.247), (-2.744, 3.825, 1.858), (-2.669, 3.676, 1.451), (-2.865, 3.746, 1.112), (-2.787, 3.915, 0.7349), (-2.869, 3.993, 0.6522), (-3.007, 4.035, 0.3521), (-2.955, 4.099, 0.02711), (-0.2571, 0.3827, 5.149), (-0.3052, 0.5498, 4.958), (-0.4945, 0.8219, 4.929), (-0.5884, 1.125, 4.834), (-0.8627, 1.172, 4.838), (-0.9208, 1.345, 4.721), (-1.055, 1.821, 4.489), (-1.057, 2.089, 4.315), (-1.263, 2.201, 4.451), (-1.342, 2.761, 3.996), (-1.358, 2.666, 3.751), (-1.543, 3.133, 3.75), (-1.717, 3.209, 3.464), (-1.886, 3.413, 3.21), (-2.166, 3.45, 3.053), (-2.081, 3.672, 2.71), (-2.156, 3.783, 2.33), (-2.191, 3.958, 2.134), (-2.195, 4.024, 1.734), (-2.253, 4.111, 1.631), (-2.548, 4.328, 1.257), (-2.194, 4.311, 1.16), (-2.559, 4.369, 0.7287), (-2.369, 4.401, 0.2691), (-2.515, 4.505, 0.1309), (-0.138, 0.2687, 5.007), (-0.29, 0.7569, 4.766), (-0.349, 0.8622, 4.913), (-0.2612, 1.082, 4.778), (-0.5316, 1.297, 4.959), (-0.7227, 1.699, 4.712), (-0.812, 1.994, 4.718), (-1.011, 2.272, 4.303), (-1.05, 2.472, 4.001), (-1.057, 2.61, 4.038), (-1.308, 2.952, 3.798), (-1.25, 3.37, 3.806), (-1.459, 3.376, 3.62), (-1.419, 3.453, 3.205), (-1.536, 3.753, 2.904), (-1.654, 3.974, 2.689), (-1.687, 4.172, 2.291), (-1.653, 4.156, 2.083), (-1.65, 4.166, 1.988), (-1.641, 4.53, 1.476), (-1.632, 4.357, 1.308), (-1.832, 4.596, 1.034), (-1.799, 4.581, 0.5843), (-1.773, 4.614, 0.2216), (-1.802, 4.61, -0.001421), (0.002939, 0.1157, 5.151), (-0.1261, 0.596, 5.007), (-0.3044, 0.7998, 4.846), (-0.4375, 1.257, 4.948), (-0.4861, 1.276, 4.616), (-0.4263, 1.666, 4.669), (-0.5932, 2.038, 4.567), (-0.4449, 2.226, 4.34), (-0.8683, 2.508, 4.022), (-0.8859, 2.634, 4.132), (-0.8897, 3.365, 3.904), (-0.8735, 3.456, 3.865), (-0.976, 3.608, 3.171), (-0.9496, 3.769, 3.366), (-1.021, 3.946, 2.922), (-1.048, 4.096, 2.683), (-1.067, 4.217, 2.333), (-1.194, 4.537, 2.188), (-1.206, 4.51, 1.849), (-1.133, 4.748, 1.451), (-1.168, 4.804, 1.214), (-1.173, 4.756, 0.9329), (-1.191, 4.817, 0.7987), (-1.49, 4.93, 0.2682), (-1.267, 4.794, 0.07089), (-0.04567, 0.2797, 4.945), (-0.07796, 0.5732, 4.968), (-0.1146, 0.9295, 4.91), (-0.1491, 1.365, 4.941), (-0.27, 1.782, 4.901), (-0.217, 2.036, 4.585), (-0.2492, 2.079, 4.466), (-0.3002, 2.225, 4.58), (-0.3083, 2.649, 4.241), (-0.426, 3.063, 3.969), (-0.3592, 3.246, 3.843), (-0.406, 3.194, 3.598), (-0.2411, 3.674, 3.556), (-0.5301, 3.788, 3.254), (-0.2989, 4.065, 2.983), (-0.5978, 3.914, 2.628), (-0.6261, 4.24, 2.35), (-0.5665, 4.489, 2.139), (-0.479, 4.583, 1.795), (-0.4188, 4.706, 1.735), (-0.6826, 4.78, 1.221), (-0.5054, 4.911, 0.983), (-0.5907, 5.093, 0.5067), (-0.6824, 4.982, 0.3317), (-0.6618, 5.151, -0.01834), (0.8494, -0.3303, 1.43), (0.8494, 0.2877, 1.43), (-0.1016, -1.021, 1.43), (0.4862, -0.8303, 1.43), (-1.053, -0.3303, 1.43), (-0.6894, -0.8303, 1.43), (-0.6894, 0.7877, 1.43), (-1.053, 0.2877, 1.43), (0.4862, 0.7877, 1.43), (-0.1016, 0.9787, 1.43), (0.5866, -0.5213, 4.059), (-0.3645, -0.8303, 4.059), (-0.9523, -0.02132, 4.059), (-0.3645, 0.7877, 4.059), (0.5866, 0.4787, 4.059), (0.06083, -0.5213, 5.684), (0.4241, -0.02132, 5.684), (-0.5269, -0.3303, 5.684), (-0.5269, 0.2877, 5.684), (0.06083, 0.4787, 5.684), (-0.1016, -0.02132, 6.43), (0.7928, -0.02132, 3.667), (0.1748, 0.8293, 3.667), (-0.8252, 0.5044, 3.667), (-0.8252, -0.547, 3.667), (0.1748, -0.872, 3.667), (0.622, 0.5044, -0.8056), (-0.378, 0.8293, -0.8056), (-0.996, -0.02132, -0.8056), (-0.378, -0.872, -0.8056), (0.622, -0.547, -0.8056), (-0.1016, -0.02132, -3.57), (-0.2641, -0.5213, -2.823), (0.3237, -0.3303, -2.823), (0.1612, -0.8303, -1.198), (0.749, -0.02132, -1.198), (0.3237, 0.2877, -2.823), (-0.6274, -0.02132, -2.823), (-0.7898, -0.5213, -1.198), (-0.2641, 0.4787, -2.823), (-0.7898, 0.4787, -1.198), (0.1612, 0.7877, -1.198)], [], [(12, 11, 36, 37), (13, 12, 37, 38), (14, 13, 38, 39), (1, 0, 25, 26), (15, 14, 39, 40), (2, 1, 26, 27), (16, 15, 40, 41), (3, 2, 27, 28), (17, 16, 41, 42), (4, 3, 28, 29), (18, 17, 42, 43), (5, 4, 29, 30), (19, 18, 43, 44), (6, 5, 30, 31), (20, 19, 44, 45), (7, 6, 31, 32), (21, 20, 45, 46), (8, 7, 32, 33), (22, 21, 46, 47), (9, 8, 33, 34), (23, 22, 47, 48), (10, 9, 34, 35), (24, 23, 48, 49), (11, 10, 35, 36), (27, 26, 51, 52), (41, 40, 65, 66), (28, 27, 52, 53), (42, 41, 66, 67), (29, 28, 53, 54), (43, 42, 67, 68), (30, 29, 54, 55), (44, 43, 68, 69), (31, 30, 55, 56), (45, 44, 69, 70), (32, 31, 56, 57), (46, 45, 70, 71), (33, 32, 57, 58), (47, 46, 71, 72), (34, 33, 58, 59), (48, 47, 72, 73), (35, 34, 59, 60), (49, 48, 73, 74), (36, 35, 60, 61), (37, 36, 61, 62), (38, 37, 62, 63), (39, 38, 63, 64), (26, 25, 50, 51), (40, 39, 64, 65), (58, 57, 82, 83), (72, 71, 96, 97), (59, 58, 83, 84), (73, 72, 97, 98), (60, 59, 84, 85), (74, 73, 98, 99), (61, 60, 85, 86), (62, 61, 86, 87), (63, 62, 87, 88), (64, 63, 88, 89), (51, 50, 75, 76), (65, 64, 89, 90), (52, 51, 76, 77), (66, 65, 90, 91), (53, 52, 77, 78), (67, 66, 91, 92), (54, 53, 78, 79), (68, 67, 92, 93), (55, 54, 79, 80), (69, 68, 93, 94), (56, 55, 80, 81), (70, 69, 94, 95), (57, 56, 81, 82), (71, 70, 95, 96), (76, 75, 100, 101), (90, 89, 114, 115), (77, 76, 101, 102), (91, 90, 115, 116), (78, 77, 102, 103), (92, 91, 116, 117), (79, 78, 103, 104), (93, 92, 117, 118), (80, 79, 104, 105), (94, 93, 118, 119), (81, 80, 105, 106), (95, 94, 119, 120), (82, 81, 106, 107), (96, 95, 120, 121), (83, 82, 107, 108), (97, 96, 121, 122), (84, 83, 108, 109), (98, 97, 122, 123), (85, 84, 109, 110), (99, 98, 123, 124), (86, 85, 110, 111), (87, 86, 111, 112), (88, 87, 112, 113), (89, 88, 113, 114), (107, 106, 131, 132), (121, 120, 145, 146), (108, 107, 132, 133), (122, 121, 146, 147), (109, 108, 133, 134), (123, 122, 147, 148), (110, 109, 134, 135), (124, 123, 148, 149), (111, 110, 135, 136), (112, 111, 136, 137), (113, 112, 137, 138), (114, 113, 138, 139), (101, 100, 125, 126), (115, 114, 139, 140), (102, 101, 126, 127), (116, 115, 140, 141), (103, 102, 127, 128), (117, 116, 141, 142), (104, 103, 128, 129), (118, 117, 142, 143), (105, 104, 129, 130), (119, 118, 143, 144), (106, 105, 130, 131), (120, 119, 144, 145), (139, 138, 163, 164), (126, 125, 150, 151), (140, 139, 164, 165), (127, 126, 151, 152), (141, 140, 165, 166), (128, 127, 152, 153), (142, 141, 166, 167), (129, 128, 153, 154), (143, 142, 167, 168), (130, 129, 154, 155), (144, 143, 168, 169), (131, 130, 155, 156), (145, 144, 169, 170), (132, 131, 156, 157), (146, 145, 170, 171), (133, 132, 157, 158), (147, 146, 171, 172), (134, 133, 158, 159), (148, 147, 172, 173), (135, 134, 159, 160), (149, 148, 173, 174), (136, 135, 160, 161), (137, 136, 161, 162), (138, 137, 162, 163), (156, 155, 180, 181), (170, 169, 194, 195), (157, 156, 181, 182), (171, 170, 195, 196), (158, 157, 182, 183), (172, 171, 196, 197), (159, 158, 183, 184), (173, 172, 197, 198), (160, 159, 184, 185), (174, 173, 198, 199), (161, 160, 185, 186), (162, 161, 186, 187), (163, 162, 187, 188), (164, 163, 188, 189), (151, 150, 175, 176), (165, 164, 189, 190), (152, 151, 176, 177), (166, 165, 190, 191), (153, 152, 177, 178), (167, 166, 191, 192), (154, 153, 178, 179), (168, 167, 192, 193), (155, 154, 179, 180), (169, 168, 193, 194), (188, 187, 212, 213), (189, 188, 213, 214), (176, 175, 200, 201), (190, 189, 214, 215), (177, 176, 201, 202), (191, 190, 215, 216), (178, 177, 202, 203), (192, 191, 216, 217), (179, 178, 203, 204), (193, 192, 217, 218), (180, 179, 204, 205), (194, 193, 218, 219), (181, 180, 205, 206), (195, 194, 219, 220), (182, 181, 206, 207), (196, 195, 220, 221), (183, 182, 207, 208), (197, 196, 221, 222), (184, 183, 208, 209), (198, 197, 222, 223), (185, 184, 209, 210), (199, 198, 223, 224), (186, 185, 210, 211), (187, 186, 211, 212), (205, 204, 229, 230), (219, 218, 243, 244), (206, 205, 230, 231), (220, 219, 244, 245), (207, 206, 231, 232), (221, 220, 245, 246), (208, 207, 232, 233), (222, 221, 246, 247), (209, 208, 233, 234), (223, 222, 247, 248), (210, 209, 234, 235), (224, 223, 248, 249), (211, 210, 235, 236), (212, 211, 236, 237), (213, 212, 237, 238), (214, 213, 238, 239), (201, 200, 225, 226), (215, 214, 239, 240), (202, 201, 226, 227), (216, 215, 240, 241), (203, 202, 227, 228), (217, 216, 241, 242), (204, 203, 228, 229), (218, 217, 242, 243), (237, 236, 261, 262), (238, 237, 262, 263), (239, 238, 263, 264), (226, 225, 250, 251), (240, 239, 264, 265), (227, 226, 251, 252), (241, 240, 265, 266), (228, 227, 252, 253), (242, 241, 266, 267), (229, 228, 253, 254), (243, 242, 267, 268), (230, 229, 254, 255), (244, 243, 268, 269), (231, 230, 255, 256), (245, 244, 269, 270), (232, 231, 256, 257), (246, 245, 270, 271), (233, 232, 257, 258), (247, 246, 271, 272), (234, 233, 258, 259), (248, 247, 272, 273), (235, 234, 259, 260), (249, 248, 273, 274), (236, 235, 260, 261), (254, 253, 278, 279), (268, 267, 292, 293), (255, 254, 279, 280), (269, 268, 293, 294), (256, 255, 280, 281), (270, 269, 294, 295), (257, 256, 281, 282), (271, 270, 295, 296), (258, 257, 282, 283), (272, 271, 296, 297), (259, 258, 283, 284), (273, 272, 297, 298), (260, 259, 284, 285), (274, 273, 298, 299), (261, 260, 285, 286), (262, 261, 286, 287), (263, 262, 287, 288), (264, 263, 288, 289), (251, 250, 275, 276), (265, 264, 289, 290), (252, 251, 276, 277), (266, 265, 290, 291), (253, 252, 277, 278), (267, 266, 291, 292), (299, 298, 323, 324), (286, 285, 310, 311), (287, 286, 311, 312), (288, 287, 312, 313), (289, 288, 313, 314), (276, 275, 300, 301), (290, 289, 314, 315), (277, 276, 301, 302), (291, 290, 315, 316), (278, 277, 302, 303), (292, 291, 316, 317), (279, 278, 303, 304), (293, 292, 317, 318), (280, 279, 304, 305), (294, 293, 318, 319), (281, 280, 305, 306), (295, 294, 319, 320), (282, 281, 306, 307), (296, 295, 320, 321), (283, 282, 307, 308), (297, 296, 321, 322), (284, 283, 308, 309), (298, 297, 322, 323), (285, 284, 309, 310), (303, 302, 327, 328), (317, 316, 341, 342), (304, 303, 328, 329), (318, 317, 342, 343), (305, 304, 329, 330), (319, 318, 343, 344), (306, 305, 330, 331), (320, 319, 344, 345), (307, 306, 331, 332), (321, 320, 345, 346), (308, 307, 332, 333), (322, 321, 346, 347), (309, 308, 333, 334), (323, 322, 347, 348), (310, 309, 334, 335), (324, 323, 348, 349), (311, 310, 335, 336), (312, 311, 336, 337), (313, 312, 337, 338), (314, 313, 338, 339), (301, 300, 325, 326), (315, 314, 339, 340), (302, 301, 326, 327), (316, 315, 340, 341), (348, 347, 372, 373), (335, 334, 359, 360), (349, 348, 373, 374), (336, 335, 360, 361), (337, 336, 361, 362), (338, 337, 362, 363), (339, 338, 363, 364), (326, 325, 350, 351), (340, 339, 364, 365), (327, 326, 351, 352), (341, 340, 365, 366), (328, 327, 352, 353), (342, 341, 366, 367), (329, 328, 353, 354), (343, 342, 367, 368), (330, 329, 354, 355), (344, 343, 368, 369), (331, 330, 355, 356), (345, 344, 369, 370), (332, 331, 356, 357), (346, 345, 370, 371), (333, 332, 357, 358), (347, 346, 371, 372), (334, 333, 358, 359), (352, 351, 376, 377), (366, 365, 390, 391), (353, 352, 377, 378), (367, 366, 391, 392), (354, 353, 378, 379), (368, 367, 392, 393), (355, 354, 379, 380), (369, 368, 393, 394), (356, 355, 380, 381), (370, 369, 394, 395), (357, 356, 381, 382), (371, 370, 395, 396), (358, 357, 382, 383), (372, 371, 396, 397), (359, 358, 383, 384), (373, 372, 397, 398), (360, 359, 384, 385), (374, 373, 398, 399), (361, 360, 385, 386), (362, 361, 386, 387), (363, 362, 387, 388), (364, 363, 388, 389), (351, 350, 375, 376), (365, 364, 389, 390), (397, 396, 421, 422), (384, 383, 408, 409), (398, 397, 422, 423), (385, 384, 409, 410), (399, 398, 423, 424), (386, 385, 410, 411), (387, 386, 411, 412), (388, 387, 412, 413), (389, 388, 413, 414), (376, 375, 400, 401), (390, 389, 414, 415), (377, 376, 401, 402), (391, 390, 415, 416), (378, 377, 402, 403), (392, 391, 416, 417), (379, 378, 403, 404), (393, 392, 417, 418), (380, 379, 404, 405), (394, 393, 418, 419), (381, 380, 405, 406), (395, 394, 419, 420), (382, 381, 406, 407), (396, 395, 420, 421), (383, 382, 407, 408), (401, 400, 425, 426), (415, 414, 439, 440), (402, 401, 426, 427), (416, 415, 440, 441), (403, 402, 427, 428), (417, 416, 441, 442), (404, 403, 428, 429), (418, 417, 442, 443), (405, 404, 429, 430), (419, 418, 443, 444), (406, 405, 430, 431), (420, 419, 444, 445), (407, 406, 431, 432), (421, 420, 445, 446), (408, 407, 432, 433), (422, 421, 446, 447), (409, 408, 433, 434), (423, 422, 447, 448), (410, 409, 434, 435), (424, 423, 448, 449), (411, 410, 435, 436), (412, 411, 436, 437), (413, 412, 437, 438), (414, 413, 438, 439), (447, 446, 471, 472), (434, 433, 458, 459), (448, 447, 472, 473), (435, 434, 459, 460), (449, 448, 473, 474), (436, 435, 460, 461), (437, 436, 461, 462), (438, 437, 462, 463), (439, 438, 463, 464), (426, 425, 450, 451), (440, 439, 464, 465), (427, 426, 451, 452), (441, 440, 465, 466), (428, 427, 452, 453), (442, 441, 466, 467), (429, 428, 453, 454), (443, 442, 467, 468), (430, 429, 454, 455), (444, 443, 468, 469), (431, 430, 455, 456), (445, 444, 469, 470), (432, 431, 456, 457), (446, 445, 470, 471), (433, 432, 457, 458), (451, 450, 475, 476), (465, 464, 489, 490), (452, 451, 476, 477), (466, 465, 490, 491), (453, 452, 477, 478), (467, 466, 491, 492), (454, 453, 478, 479), (468, 467, 492, 493), (455, 454, 479, 480), (469, 468, 493, 494), (456, 455, 480, 481), (470, 469, 494, 495), (457, 456, 481, 482), (471, 470, 495, 496), (458, 457, 482, 483), (472, 471, 496, 497), (459, 458, 483, 484), (473, 472, 497, 498), (460, 459, 484, 485), (474, 473, 498, 499), (461, 460, 485, 486), (462, 461, 486, 487), (463, 462, 487, 488), (464, 463, 488, 489), (496, 495, 520, 521), (483, 482, 507, 508), (497, 496, 521, 522), (484, 483, 508, 509), (498, 497, 522, 523), (485, 484, 509, 510), (499, 498, 523, 524), (486, 485, 510, 511), (487, 486, 511, 512), (488, 487, 512, 513), (489, 488, 513, 514), (476, 475, 500, 501), (490, 489, 514, 515), (477, 476, 501, 502), (491, 490, 515, 516), (478, 477, 502, 503), (492, 491, 516, 517), (479, 478, 503, 504), (493, 492, 517, 518), (480, 479, 504, 505), (494, 493, 518, 519), (481, 480, 505, 506), (495, 494, 519, 520), (482, 481, 506, 507), (514, 513, 538, 539), (501, 500, 525, 526), (515, 514, 539, 540), (502, 501, 526, 527), (516, 515, 540, 541), (503, 502, 527, 528), (517, 516, 541, 542), (504, 503, 528, 529), (518, 517, 542, 543), (505, 504, 529, 530), (519, 518, 543, 544), (506, 505, 530, 531), (520, 519, 544, 545), (507, 506, 531, 532), (521, 520, 545, 546), (508, 507, 532, 533), (522, 521, 546, 547), (509, 508, 533, 534), (523, 522, 547, 548), (510, 509, 534, 535), (524, 523, 548, 549), (511, 510, 535, 536), (512, 511, 536, 537), (513, 512, 537, 538), (545, 544, 569, 570), (532, 531, 556, 557), (546, 545, 570, 571), (533, 532, 557, 558), (547, 546, 571, 572), (534, 533, 558, 559), (548, 547, 572, 573), (535, 534, 559, 560), (549, 548, 573, 574), (536, 535, 560, 561), (537, 536, 561, 562), (538, 537, 562, 563), (539, 538, 563, 564), (526, 525, 550, 551), (540, 539, 564, 565), (527, 526, 551, 552), (541, 540, 565, 566), (528, 527, 552, 553), (542, 541, 566, 567), (529, 528, 553, 554), (543, 542, 567, 568), (530, 529, 554, 555), (544, 543, 568, 569), (531, 530, 555, 556), (563, 562, 587, 588), (564, 563, 588, 589), (551, 550, 575, 576), (565, 564, 589, 590), (552, 551, 576, 577), (566, 565, 590, 591), (553, 552, 577, 578), (567, 566, 591, 592), (554, 553, 578, 579), (568, 567, 592, 593), (555, 554, 579, 580), (569, 568, 593, 594), (556, 555, 580, 581), (570, 569, 594, 595), (557, 556, 581, 582), (571, 570, 595, 596), (558, 557, 582, 583), (572, 571, 596, 597), (559, 558, 583, 584), (573, 572, 597, 598), (560, 559, 584, 585), (574, 573, 598, 599), (561, 560, 585, 586), (562, 561, 586, 587), (594, 593, 618, 619), (581, 580, 605, 606), (595, 594, 619, 620), (582, 581, 606, 607), (596, 595, 620, 621), (583, 582, 607, 608), (597, 596, 621, 622), (584, 583, 608, 609), (598, 597, 622, 623), (585, 584, 609, 610), (599, 598, 623, 624), (586, 585, 610, 611), (587, 586, 611, 612), (588, 587, 612, 613), (589, 588, 613, 614), (576, 575, 600, 601), (590, 589, 614, 615), (577, 576, 601, 602), (591, 590, 615, 616), (578, 577, 602, 603), (592, 591, 616, 617), (579, 578, 603, 604), (593, 592, 617, 618), (580, 579, 604, 605), (612, 611, 636, 637), (613, 612, 637, 638), (614, 613, 638, 639), (601, 600, 625, 626), (615, 614, 639, 640), (602, 601, 626, 627), (616, 615, 640, 641), (603, 602, 627, 628), (617, 616, 641, 642), (604, 603, 628, 629), (618, 617, 642, 643), (605, 604, 629, 630), (619, 618, 643, 644), (606, 605, 630, 631), (620, 619, 644, 645), (607, 606, 631, 632), (621, 620, 645, 646), (608, 607, 632, 633), (622, 621, 646, 647), (609, 608, 633, 634), (623, 622, 647, 648), (610, 609, 634, 635), (624, 623, 648, 649), (611, 610, 635, 636), (643, 642, 667, 668), (630, 629, 654, 655), (644, 643, 668, 669), (631, 630, 655, 656), (645, 644, 669, 670), (632, 631, 656, 657), (646, 645, 670, 671), (633, 632, 657, 658), (647, 646, 671, 672), (634, 633, 658, 659), (648, 647, 672, 673), (635, 634, 659, 660), (649, 648, 673, 674), (636, 635, 660, 661), (637, 636, 661, 662), (638, 637, 662, 663), (639, 638, 663, 664), (626, 625, 650, 651), (640, 639, 664, 665), (627, 626, 651, 652), (641, 640, 665, 666), (628, 627, 652, 653), (642, 641, 666, 667), (629, 628, 653, 654), (674, 673, 698, 699), (661, 660, 685, 686), (662, 661, 686, 687), (663, 662, 687, 688), (664, 663, 688, 689), (651, 650, 675, 676), (665, 664, 689, 690), (652, 651, 676, 677), (666, 665, 690, 691), (653, 652, 677, 678), (667, 666, 691, 692), (654, 653, 678, 679), (668, 667, 692, 693), (655, 654, 679, 680), (669, 668, 693, 694), (656, 655, 680, 681), (670, 669, 694, 695), (657, 656, 681, 682), (671, 670, 695, 696), (658, 657, 682, 683), (672, 671, 696, 697), (659, 658, 683, 684), (673, 672, 697, 698), (660, 659, 684, 685), (692, 691, 716, 717), (679, 678, 703, 704), (693, 692, 717, 718), (680, 679, 704, 705), (694, 693, 718, 719), (681, 680, 705, 706), (695, 694, 719, 720), (682, 681, 706, 707), (696, 695, 720, 721), (683, 682, 707, 708), (697, 696, 721, 722), (684, 683, 708, 709), (698, 697, 722, 723), (685, 684, 709, 710), (699, 698, 723, 724), (686, 685, 710, 711), (687, 686, 711, 712), (688, 687, 712, 713), (689, 688, 713, 714), (676, 675, 700, 701), (690, 689, 714, 715), (677, 676, 701, 702), (691, 690, 715, 716), (678, 677, 702, 703), (723, 722, 747, 748), (710, 709, 734, 735), (724, 723, 748, 749), (711, 710, 735, 736), (712, 711, 736, 737), (713, 712, 737, 738), (714, 713, 738, 739), (701, 700, 725, 726), (715, 714, 739, 740), (702, 701, 726, 727), (716, 715, 740, 741), (703, 702, 727, 728), (717, 716, 741, 742), (704, 703, 728, 729), (718, 717, 742, 743), (705, 704, 729, 730), (719, 718, 743, 744), (706, 705, 730, 731), (720, 719, 744, 745), (707, 706, 731, 732), (721, 720, 745, 746), (708, 707, 732, 733), (722, 721, 746, 747), (709, 708, 733, 734), (741, 740, 765, 766), (728, 727, 752, 753), (742, 741, 766, 767), (729, 728, 753, 754), (743, 742, 767, 768), (730, 729, 754, 755), (744, 743, 768, 769), (731, 730, 755, 756), (745, 744, 769, 770), (732, 731, 756, 757), (746, 745, 770, 771), (733, 732, 757, 758), (747, 746, 771, 772), (734, 733, 758, 759), (748, 747, 772, 773), (735, 734, 759, 760), (749, 748, 773, 774), (736, 735, 760, 761), (737, 736, 761, 762), (738, 737, 762, 763), (739, 738, 763, 764), (726, 725, 750, 751), (740, 739, 764, 765), (727, 726, 751, 752), (772, 771, 796, 797), (759, 758, 783, 784), (773, 772, 797, 798), (760, 759, 784, 785), (774, 773, 798, 799), (761, 760, 785, 786), (762, 761, 786, 787), (763, 762, 787, 788), (764, 763, 788, 789), (751, 750, 775, 776), (765, 764, 789, 790), (752, 751, 776, 777), (766, 765, 790, 791), (753, 752, 777, 778), (767, 766, 791, 792), (754, 753, 778, 779), (768, 767, 792, 793), (755, 754, 779, 780), (769, 768, 793, 794), (756, 755, 780, 781), (770, 769, 794, 795), (757, 756, 781, 782), (771, 770, 795, 796), (758, 757, 782, 783), (790, 789, 814, 815), (777, 776, 801, 802), (791, 790, 815, 816), (778, 777, 802, 803), (792, 791, 816, 817), (779, 778, 803, 804), (793, 792, 817, 818), (780, 779, 804, 805), (794, 793, 818, 819), (781, 780, 805, 806), (795, 794, 819, 820), (782, 781, 806, 807), (796, 795, 820, 821), (783, 782, 807, 808), (797, 796, 821, 822), (784, 783, 808, 809), (798, 797, 822, 823), (785, 784, 809, 810), (799, 798, 823, 824), (786, 785, 810, 811), (787, 786, 811, 812), (788, 787, 812, 813), (789, 788, 813, 814), (776, 775, 800, 801), (821, 820, 845, 846), (808, 807, 832, 833), (822, 821, 846, 847), (809, 808, 833, 834), (823, 822, 847, 848), (810, 809, 834, 835), (824, 823, 848, 849), (811, 810, 835, 836), (812, 811, 836, 837), (813, 812, 837, 838), (814, 813, 838, 839), (801, 800, 825, 826), (815, 814, 839, 840), (802, 801, 826, 827), (816, 815, 840, 841), (803, 802, 827, 828), (817, 816, 841, 842), (804, 803, 828, 829), (818, 817, 842, 843), (805, 804, 829, 830), (819, 818, 843, 844), (806, 805, 830, 831), (820, 819, 844, 845), (807, 806, 831, 832), (849, 848, 873, 874), (836, 835, 860, 861), (837, 836, 861, 862), (838, 837, 862, 863), (839, 838, 863, 864), (826, 825, 850, 851), (840, 839, 864, 865), (827, 826, 851, 852), (841, 840, 865, 866), (828, 827, 852, 853), (842, 841, 866, 867), (829, 828, 853, 854), (843, 842, 867, 868), (830, 829, 854, 855), (844, 843, 868, 869), (831, 830, 855, 856), (845, 844, 869, 870), (832, 831, 856, 857), (846, 845, 870, 871), (833, 832, 857, 858), (847, 846, 871, 872), (834, 833, 858, 859), (848, 847, 872, 873), (835, 834, 859, 860), (853, 852, 877, 878), (867, 866, 891, 892), (854, 853, 878, 879), (868, 867, 892, 893), (855, 854, 879, 880), (869, 868, 893, 894), (856, 855, 880, 881), (870, 869, 894, 895), (857, 856, 881, 882), (871, 870, 895, 896), (858, 857, 882, 883), (872, 871, 896, 897), (859, 858, 883, 884), (873, 872, 897, 898), (860, 859, 884, 885), (874, 873, 898, 899), (861, 860, 885, 886), (862, 861, 886, 887), (863, 862, 887, 888), (864, 863, 888, 889), (851, 850, 875, 876), (865, 864, 889, 890), (852, 851, 876, 877), (866, 865, 890, 891), (898, 897, 922, 923), (885, 884, 909, 910), (899, 898, 923, 924), (886, 885, 910, 911), (887, 886, 911, 912), (888, 887, 912, 913), (889, 888, 913, 914), (876, 875, 900, 901), (890, 889, 914, 915), (877, 876, 901, 902), (891, 890, 915, 916), (878, 877, 902, 903), (892, 891, 916, 917), (879, 878, 903, 904), (893, 892, 917, 918), (880, 879, 904, 905), (894, 893, 918, 919), (881, 880, 905, 906), (895, 894, 919, 920), (882, 881, 906, 907), (896, 895, 920, 921), (883, 882, 907, 908), (897, 896, 921, 922), (884, 883, 908, 909), (902, 901, 926, 927), (916, 915, 940, 941), (903, 902, 927, 928), (917, 916, 941, 942), (904, 903, 928, 929), (918, 917, 942, 943), (905, 904, 929, 930), (919, 918, 943, 944), (906, 905, 930, 931), (920, 919, 944, 945), (907, 906, 931, 932), (921, 920, 945, 946), (908, 907, 932, 933), (922, 921, 946, 947), (909, 908, 933, 934), (923, 922, 947, 948), (910, 909, 934, 935), (924, 923, 948, 949), (911, 910, 935, 936), (912, 911, 936, 937), (913, 912, 937, 938), (914, 913, 938, 939), (901, 900, 925, 926), (915, 914, 939, 940), (947, 946, 971, 972), (934, 933, 958, 959), (948, 947, 972, 973), (935, 934, 959, 960), (949, 948, 973, 974), (936, 935, 960, 961), (937, 936, 961, 962), (938, 937, 962, 963), (939, 938, 963, 964), (926, 925, 950, 951), (940, 939, 964, 965), (927, 926, 951, 952), (941, 940, 965, 966), (928, 927, 952, 953), (942, 941, 966, 967), (929, 928, 953, 954), (943, 942, 967, 968), (930, 929, 954, 955), (944, 943, 968, 969), (931, 930, 955, 956), (945, 944, 969, 970), (932, 931, 956, 957), (946, 945, 970, 971), (933, 932, 957, 958), (951, 950, 975, 976), (965, 964, 989, 990), (952, 951, 976, 977), (966, 965, 990, 991), (953, 952, 977, 978), (967, 966, 991, 992), (954, 953, 978, 979), (968, 967, 992, 993), (955, 954, 979, 980), (969, 968, 993, 994), (956, 955, 980, 981), (970, 969, 994, 995), (957, 956, 981, 982), (971, 970, 995, 996), (958, 957, 982, 983), (972, 971, 996, 997), (959, 958, 983, 984), (973, 972, 997, 998), (960, 959, 984, 985), (974, 973, 998, 999), (961, 960, 985, 986), (962, 961, 986, 987), (963, 962, 987, 988), (964, 963, 988, 989), (996, 995, 1020, 1021), (983, 982, 1007, 1008), (997, 996, 1021, 1022), (984, 983, 1008, 1009), (998, 997, 1022, 1023), (985, 984, 1009, 1010), (999, 998, 1023, 1024), (986, 985, 1010, 1011), (987, 986, 1011, 1012), (988, 987, 1012, 1013), (989, 988, 1013, 1014), (976, 975, 1000, 1001), (990, 989, 1014, 1015), (977, 976, 1001, 1002), (991, 990, 1015, 1016), (978, 977, 1002, 1003), (992, 991, 1016, 1017), (979, 978, 1003, 1004), (993, 992, 1017, 1018), (980, 979, 1004, 1005), (994, 993, 1018, 1019), (981, 980, 1005, 1006), (995, 994, 1019, 1020), (982, 981, 1006, 1007), (1014, 1013, 1038, 1039), (1001, 1000, 1025, 1026), (1015, 1014, 1039, 1040), (1002, 1001, 1026, 1027), (1016, 1015, 1040, 1041), (1003, 1002, 1027, 1028), (1017, 1016, 1041, 1042), (1004, 1003, 1028, 1029), (1018, 1017, 1042, 1043), (1005, 1004, 1029, 1030), (1019, 1018, 1043, 1044), (1006, 1005, 1030, 1031), (1020, 1019, 1044, 1045), (1007, 1006, 1031, 1032), (1021, 1020, 1045, 1046), (1008, 1007, 1032, 1033), (1022, 1021, 1046, 1047), (1009, 1008, 1033, 1034), (1023, 1022, 1047, 1048), (1010, 1009, 1034, 1035), (1024, 1023, 1048, 1049), (1011, 1010, 1035, 1036), (1012, 1011, 1036, 1037), (1013, 1012, 1037, 1038), (1045, 1044, 1069, 1070), (1032, 1031, 1056, 1057), (1046, 1045, 1070, 1071), (1033, 1032, 1057, 1058), (1047, 1046, 1071, 1072), (1034, 1033, 1058, 1059), (1048, 1047, 1072, 1073), (1035, 1034, 1059, 1060), (1049, 1048, 1073, 1074), (1036, 1035, 1060, 1061), (1037, 1036, 1061, 1062), (1038, 1037, 1062, 1063), (1039, 1038, 1063, 1064), (1026, 1025, 1050, 1051), (1040, 1039, 1064, 1065), (1027, 1026, 1051, 1052), (1041, 1040, 1065, 1066), (1028, 1027, 1052, 1053), (1042, 1041, 1066, 1067), (1029, 1028, 1053, 1054), (1043, 1042, 1067, 1068), (1030, 1029, 1054, 1055), (1044, 1043, 1068, 1069), (1031, 1030, 1055, 1056), (1063, 1062, 1087, 1088), (1064, 1063, 1088, 1089), (1051, 1050, 1075, 1076), (1065, 1064, 1089, 1090), (1052, 1051, 1076, 1077), (1066, 1065, 1090, 1091), (1053, 1052, 1077, 1078), (1067, 1066, 1091, 1092), (1054, 1053, 1078, 1079), (1068, 1067, 1092, 1093), (1055, 1054, 1079, 1080), (1069, 1068, 1093, 1094), (1056, 1055, 1080, 1081), (1070, 1069, 1094, 1095), (1057, 1056, 1081, 1082), (1071, 1070, 1095, 1096), (1058, 1057, 1082, 1083), (1072, 1071, 1096, 1097), (1059, 1058, 1083, 1084), (1073, 1072, 1097, 1098), (1060, 1059, 1084, 1085), (1074, 1073, 1098, 1099), (1061, 1060, 1085, 1086), (1062, 1061, 1086, 1087), (1094, 1093, 1118, 1119), (1081, 1080, 1105, 1106), (1095, 1094, 1119, 1120), (1082, 1081, 1106, 1107), (1096, 1095, 1120, 1121), (1083, 1082, 1107, 1108), (1097, 1096, 1121, 1122), (1084, 1083, 1108, 1109), (1098, 1097, 1122, 1123), (1085, 1084, 1109, 1110), (1099, 1098, 1123, 1124), (1086, 1085, 1110, 1111), (1087, 1086, 1111, 1112), (1088, 1087, 1112, 1113), (1089, 1088, 1113, 1114), (1076, 1075, 1100, 1101), (1090, 1089, 1114, 1115), (1077, 1076, 1101, 1102), (1091, 1090, 1115, 1116), (1078, 1077, 1102, 1103), (1092, 1091, 1116, 1117), (1079, 1078, 1103, 1104), (1093, 1092, 1117, 1118), (1080, 1079, 1104, 1105), (1112, 1111, 1136, 1137), (1113, 1112, 1137, 1138), (1114, 1113, 1138, 1139), (1101, 1100, 1125, 1126), (1115, 1114, 1139, 1140), (1102, 1101, 1126, 1127), (1116, 1115, 1140, 1141), (1103, 1102, 1127, 1128), (1117, 1116, 1141, 1142), (1104, 1103, 1128, 1129), (1118, 1117, 1142, 1143), (1105, 1104, 1129, 1130), (1119, 1118, 1143, 1144), (1106, 1105, 1130, 1131), (1120, 1119, 1144, 1145), (1107, 1106, 1131, 1132), (1121, 1120, 1145, 1146), (1108, 1107, 1132, 1133), (1122, 1121, 1146, 1147), (1109, 1108, 1133, 1134), (1123, 1122, 1147, 1148), (1110, 1109, 1134, 1135), (1124, 1123, 1148, 1149), (1111, 1110, 1135, 1136), (1143, 1142, 1167, 1168), (1130, 1129, 1154, 1155), (1144, 1143, 1168, 1169), (1131, 1130, 1155, 1156), (1145, 1144, 1169, 1170), (1132, 1131, 1156, 1157), (1146, 1145, 1170, 1171), (1133, 1132, 1157, 1158), (1147, 1146, 1171, 1172), (1134, 1133, 1158, 1159), (1148, 1147, 1172, 1173), (1135, 1134, 1159, 1160), (1149, 1148, 1173, 1174), (1136, 1135, 1160, 1161), (1137, 1136, 1161, 1162), (1138, 1137, 1162, 1163), (1139, 1138, 1163, 1164), (1126, 1125, 1150, 1151), (1140, 1139, 1164, 1165), (1127, 1126, 1151, 1152), (1141, 1140, 1165, 1166), (1128, 1127, 1152, 1153), (1142, 1141, 1166, 1167), (1129, 1128, 1153, 1154), (1174, 1173, 1198, 1199), (1161, 1160, 1185, 1186), (1162, 1161, 1186, 1187), (1163, 1162, 1187, 1188), (1164, 1163, 1188, 1189), (1151, 1150, 1175, 1176), (1165, 1164, 1189, 1190), (1152, 1151, 1176, 1177), (1166, 1165, 1190, 1191), (1153, 1152, 1177, 1178), (1167, 1166, 1191, 1192), (1154, 1153, 1178, 1179), (1168, 1167, 1192, 1193), (1155, 1154, 1179, 1180), (1169, 1168, 1193, 1194), (1156, 1155, 1180, 1181), (1170, 1169, 1194, 1195), (1157, 1156, 1181, 1182), (1171, 1170, 1195, 1196), (1158, 1157, 1182, 1183), (1172, 1171, 1196, 1197), (1159, 1158, 1183, 1184), (1173, 1172, 1197, 1198), (1160, 1159, 1184, 1185), (1192, 1191, 1216, 1217), (1179, 1178, 1203, 1204), (1193, 1192, 1217, 1218), (1180, 1179, 1204, 1205), (1194, 1193, 1218, 1219), (1181, 1180, 1205, 1206), (1195, 1194, 1219, 1220), (1182, 1181, 1206, 1207), (1196, 1195, 1220, 1221), (1183, 1182, 1207, 1208), (1197, 1196, 1221, 1222), (1184, 1183, 1208, 1209), (1198, 1197, 1222, 1223), (1185, 1184, 1209, 1210), (1199, 1198, 1223, 1224), (1186, 1185, 1210, 1211), (1187, 1186, 1211, 1212), (1188, 1187, 1212, 1213), (1189, 1188, 1213, 1214), (1176, 1175, 1200, 1201), (1190, 1189, 1214, 1215), (1177, 1176, 1201, 1202), (1191, 1190, 1215, 1216), (1178, 1177, 1202, 1203), (1223, 1222, 1247, 1248), (1210, 1209, 1234, 1235), (1224, 1223, 1248, 1249), (1211, 1210, 1235, 1236), (1212, 1211, 1236, 1237), (1213, 1212, 1237, 1238), (1214, 1213, 1238, 1239), (1201, 1200, 1225, 1226), (1215, 1214, 1239, 1240), (1202, 1201, 1226, 1227), (1216, 1215, 1240, 1241), (1203, 1202, 1227, 1228), (1217, 1216, 1241, 1242), (1204, 1203, 1228, 1229), (1218, 1217, 1242, 1243), (1205, 1204, 1229, 1230), (1219, 1218, 1243, 1244), (1206, 1205, 1230, 1231), (1220, 1219, 1244, 1245), (1207, 1206, 1231, 1232), (1221, 1220, 1245, 1246), (1208, 1207, 1232, 1233), (1222, 1221, 1246, 1247), (1209, 1208, 1233, 1234), (1228, 1227, 2, 3), (1229, 1228, 3, 4), (1241, 1240, 15, 16), (1230, 1229, 4, 5), (1242, 1241, 16, 17), (1231, 1230, 5, 6), (1243, 1242, 17, 18), (1232, 1231, 6, 7), (1244, 1243, 18, 19), (1233, 1232, 7, 8), (1245, 1244, 19, 20), (1234, 1233, 8, 9), (1246, 1245, 20, 21), (1235, 1234, 9, 10), (1247, 1246, 21, 22), (1236, 1235, 10, 11), (1248, 1247, 22, 23), (1237, 1236, 11, 12), (1249, 1248, 23, 24), (1238, 1237, 12, 13), (1239, 1238, 13, 14), (1226, 1225, 0, 1), (1240, 1239, 14, 15), (1227, 1226, 1, 2), (1274, 1261, 1267), (1277, 1256, 1259), (1278, 1254, 1257), (1279, 1252, 1255), (1280, 1250, 1253), (1276, 1291, 1258), (1277, 1290, 1256), (1278, 1288, 1254), (1279, 1284, 1252), (1280, 1285, 1250), (1281, 1289, 1286), (1281, 1287, 1289), (1281, 1282, 1287), (1280, 1283, 1285), (1276, 1258, 1251), (1281, 1283, 1282), (1275, 1260, 1265), (1273, 1262, 1268), (1256, 1257, 1273), (1291, 1277, 1259), (1256, 1290, 1257), (1258, 1291, 1259), (1286, 1291, 1276), (1287, 1278, 1290), (1254, 1288, 1255), (1289, 1287, 1290), (1282, 1279, 1288), (1254, 1255, 1274), (1287, 1282, 1288), (1289, 1290, 1277), (1284, 1280, 1253), (1285, 1283, 1286), (1287, 1288, 1278), (1283, 1281, 1286), (1251, 1258, 1264), (1285, 1286, 1276), (1258, 1272, 1264), (1252, 1284, 1253), (1283, 1280, 1284), (1252, 1253, 1275), (1282, 1283, 1284), (1251, 1264, 1271), (1260, 1271, 1266), (1285, 1276, 1251), (1265, 1260, 1266), (1282, 1284, 1279), (1268, 1262, 1267), (1265, 1266, 1270), (1262, 1274, 1267), (1250, 1285, 1251), (1266, 1264, 1269), (1268, 1267, 1270), (1264, 1272, 1269), (1250, 1251, 1271), (1263, 1273, 1268), (1289, 1277, 1291), (1269, 1263, 1268), (1266, 1269, 1270), (1271, 1264, 1266), (1286, 1289, 1291), (1272, 1263, 1269), (1269, 1268, 1270), (1288, 1279, 1255), (1253, 1260, 1275), (1290, 1278, 1257), (1258, 1259, 1272), (1253, 1250, 1260), (1250, 1271, 1260), (1255, 1261, 1274), (1255, 1252, 1261), (1252, 1275, 1261), (1257, 1262, 1273), (1257, 1254, 1262), (1254, 1274, 1262), (1259, 1263, 1272), (1259, 1256, 1263), (1256, 1273, 1263), (1267, 1265, 1270), (1267, 1261, 1265), (1261, 1275, 1265)])
me_sphere.use_remesh_preserve_volume = False
me_sphere.use_remesh_preserve_attributes = False
me_sphere.use_mirror_vertex_groups = False
me_sphere.update()

# ---- objects
ob_sphere = bpy.data.objects.new('Sphere', me_sphere)
ob_lamp = bpy.data.objects.new('Lamp', light_lamp)
ob_camera = bpy.data.objects.new('Camera', cam_camera)

# ---- transforms, parenting, visibility, modifiers, constraints
ob_sphere.location = (0.0, 0.0, 0.0)
ob_sphere.scale = (1.0, 1.0, 0.2)
ob_sphere.lineart.crease_threshold = 0.0
ob_lamp.location = (4.076, 1.005, 5.904)
ob_lamp.rotation_euler = (0.6503, 0.05522, 1.866)
ob_lamp.lock_rotations_4d = False
ob_lamp.empty_display_type = 'ARROWS'
ob_lamp.color = (0.0, 0.0, 0.0, 0.0)
ob_lamp.lineart.crease_threshold = 0.0
ob_camera.location = (7.481, -6.508, 5.344)
ob_camera.rotation_euler = (1.109, 0.0, 0.8149)
ob_camera.lock_rotations_4d = False
ob_camera.empty_display_type = 'ARROWS'
ob_camera.color = (0.0, 0.0, 0.0, 0.0)
ob_camera.display_type = 'WIRE'
ob_camera.lineart.crease_threshold = 0.0

# ---- collection membership
col_collection_1.objects.link(ob_sphere)
col_collection_1.objects.link(ob_lamp)
col_collection_1.objects.link(ob_camera)

# ---- scene / render settings (as saved in the file)
scene.camera = ob_camera
scene.frame_start = 1; scene.frame_end = 250; scene.frame_set(1)
scene.render.engine = 'BLENDER_EEVEE_NEXT'
scene.render.resolution_percentage = 50
scene.render.dither_intensity = 0.0
scene.cycles.use_denoising = False
scene.cycles.samples = 128
scene.cycles.sampling_pattern = 'TABULATED_SOBOL'
scene.cycles.use_adaptive_sampling = False
scene.cycles.use_light_tree = False
scene.cycles.blur_glossy = 0.0
scene.cycles.sample_clamp_indirect = 0.0
scene.view_settings.view_transform = 'Standard'
bpy.context.view_layer.update()
